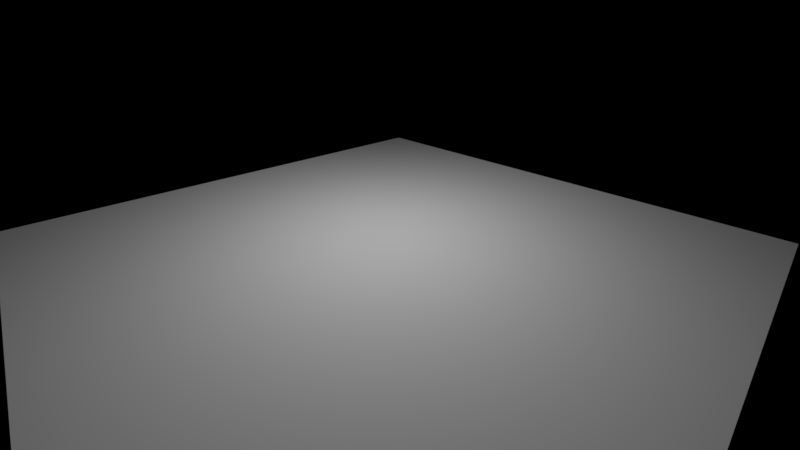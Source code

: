 # Source: lamp_intensity.blend  (saved by Blender 2.79.1; exported with 4.5.12 LTS)
import bpy
from mathutils import Matrix  # noqa: F401  (used for matrix-valued properties, if any)

bpy.ops.wm.read_factory_settings(use_empty=True)
scene = bpy.context.scene
scene.name = 'Scene'

# ---- collections
col_collection_1 = bpy.data.collections.new('Collection 1'); scene.collection.children.link(col_collection_1)

# ---- world
world_world = bpy.data.worlds.new('World'); scene.world = world_world
world_world.use_nodes = True; world_world.node_tree.nodes.clear()
_N = world_world.node_tree.nodes; _L = world_world.node_tree.links
n0 = _N.new('ShaderNodeOutputWorld'); n0.name = 'World Output'; n0.location = (300, 300)
n1 = _N.new('ShaderNodeBackground'); n1.name = 'Background'; n1.location = (10, 300)
n1.inputs[0].default_value = (0.0, 0.0, 0.0, 1.0)
n1.inputs[1].default_value = 5.96e-08
_L.new(n1.outputs[0], n0.inputs[0])
n0.is_active_output = True
world_world.color = (0.05088, 0.05088, 0.05088)
world_world.use_sun_shadow = False
world_world.sun_shadow_jitter_overblur = 0.0
world_world.cycles.sampling_method = 'MANUAL'

# ---- cameras
cam_camera = bpy.data.cameras.new('Camera')
cam_camera.clip_end = 200.0
cam_camera.lens = 16.0
cam_camera.sensor_width = 32.0
cam_camera.sensor_height = 18.0
cam_camera.ortho_scale = 7.314
cam_camera.dof.focus_distance = 0.0

# ---- lights
light_lamp = bpy.data.lights.new('Lamp', 'POINT')
light_lamp.transmission_factor = 0.0
light_lamp.cutoff_distance = 30.0
light_lamp.energy = 1000.0
light_lamp.shadow_buffer_clip_start = 1.001
light_lamp.shadow_soft_size = 0.1
light_lamp.shadow_maximum_resolution = 0.006
light_lamp.use_absolute_resolution = True

# ---- meshes
me_plane = bpy.data.meshes.new('Plane')
me_plane.from_pydata([(-1.0, -1.0, 0.0), (1.0, -1.0, 0.0), (-1.0, 1.0, 0.0), (1.0, 1.0, 0.0)], [], [(0, 1, 3, 2)])
me_plane.use_remesh_preserve_volume = False
me_plane.use_remesh_preserve_attributes = False
me_plane.use_mirror_vertex_groups = False
me_plane.update()

# ---- objects
ob_plane = bpy.data.objects.new('Plane', me_plane)
ob_lamp = bpy.data.objects.new('Lamp', light_lamp)
ob_camera = bpy.data.objects.new('Camera', cam_camera)

# ---- transforms, parenting, visibility, modifiers, constraints
ob_plane.location = (0.0, 0.0, 0.0)
ob_plane.scale = (8.0, 8.0, 8.0)
ob_plane.lineart.crease_threshold = 0.0
ob_lamp.location = (0.0, 0.0, 7.153)
ob_lamp.lock_rotations_4d = False
ob_lamp.empty_display_type = 'ARROWS'
ob_lamp.color = (0.0, 0.0, 0.0, 0.0)
ob_lamp.lineart.crease_threshold = 0.0
ob_camera.location = (7.481, -6.508, 5.344)
ob_camera.rotation_euler = (1.109, 0.0, 0.8149)
ob_camera.lock_rotations_4d = False
ob_camera.empty_display_type = 'ARROWS'
ob_camera.color = (0.0, 0.0, 0.0, 0.0)
ob_camera.display_type = 'WIRE'
ob_camera.lineart.crease_threshold = 0.0

# ---- collection membership
col_collection_1.objects.link(ob_plane)
col_collection_1.objects.link(ob_lamp)
col_collection_1.objects.link(ob_camera)

# ---- scene / render settings (as saved in the file)
scene.camera = ob_camera
scene.frame_start = 1; scene.frame_end = 250; scene.frame_set(1)
scene.render.engine = 'CYCLES'
scene.render.resolution_percentage = 50
scene.render.fps = 60
scene.render.dither_intensity = 0.0
scene.cycles.use_denoising = False
scene.cycles.samples = 128
scene.cycles.sampling_pattern = 'TABULATED_SOBOL'
scene.cycles.light_sampling_threshold = 0.0
scene.cycles.use_adaptive_sampling = False
scene.cycles.use_light_tree = False
scene.cycles.blur_glossy = 0.0
scene.cycles.sample_clamp_indirect = 0.0
scene.view_settings.view_transform = 'Standard'
bpy.context.view_layer.update()
